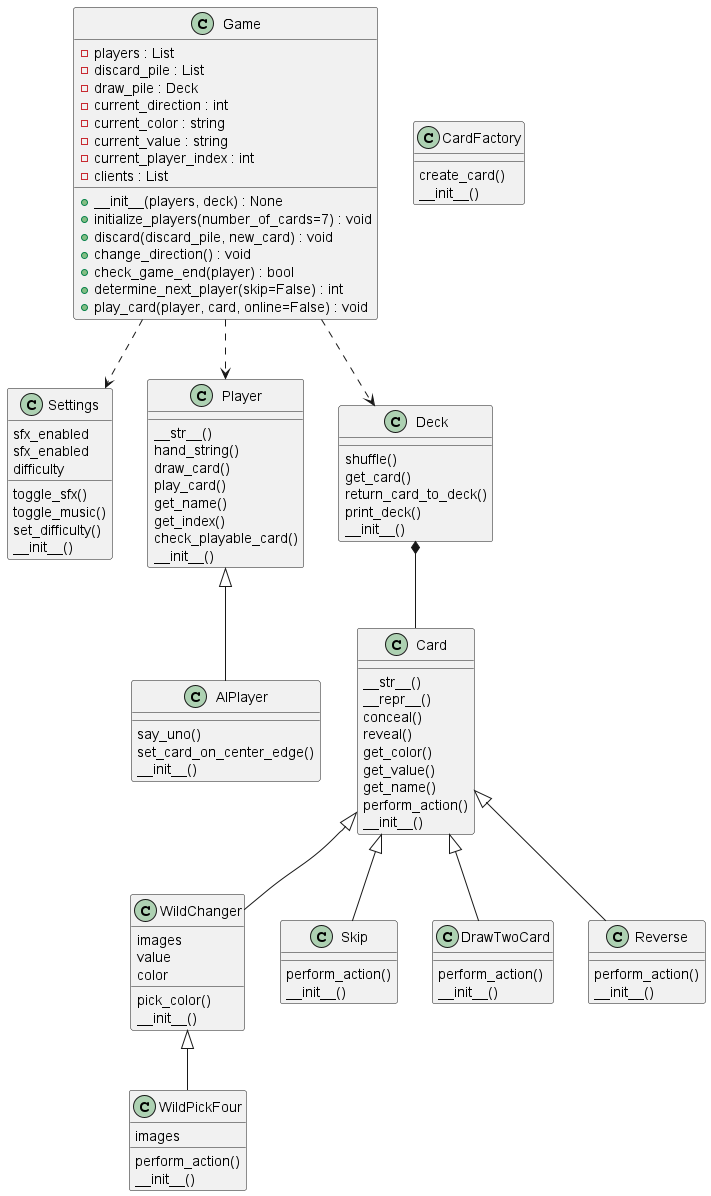

The diagram above was rendered by PlantUML. Its source (embedded in the PNG):
@startuml model
class Settings {
    toggle_sfx()
    toggle_music()
    set_difficulty()
        sfx_enabled
    sfx_enabled
    difficulty
    __init__()
}
class Player {
    __str__()
    hand_string()
    draw_card()
    play_card()
    get_name()
    get_index()
    check_playable_card()
    __init__()
}
class AIPlayer {
    say_uno()
    set_card_on_center_edge()
        __init__()
}
class Deck {
    shuffle()
    get_card()
    return_card_to_deck()
    print_deck()
        __init__()
}

class Card {
    __str__()
    __repr__()
    conceal()
    reveal()
    get_color()
    get_value()
    get_name()
    perform_action()
    __init__()
}
class WildChanger {
    pick_color()
        images
    value
    color
    __init__()
}
class WildPickFour {
    perform_action()
        images
    __init__()
}
class Skip {
    perform_action()
        __init__()
}
class DrawTwoCard {
    perform_action()
        __init__()
}
class Reverse {
    perform_action()
        __init__()
}
class CardFactory {
    create_card()
        __init__()
}

class Game {
    -players : List
    -discard_pile : List
    -draw_pile : Deck
    -current_direction : int
    -current_color : string
    -current_value : string
    -current_player_index : int
    -clients : List

    +__init__(players, deck) : None
    +initialize_players(number_of_cards=7) : void
    +discard(discard_pile, new_card) : void
    +change_direction() : void
    +check_game_end(player) : bool
    +determine_next_player(skip=False) : int
    +play_card(player, card, online=False) : void
}

Player <|-- AIPlayer
Deck *-- Card
Game ..> Player
Game ..> Deck
Game ..> Settings
Card <|-- WildChanger
WildChanger <|-- WildPickFour
Card <|-- Skip
Card <|-- DrawTwoCard
Card <|-- Reverse
@enduml